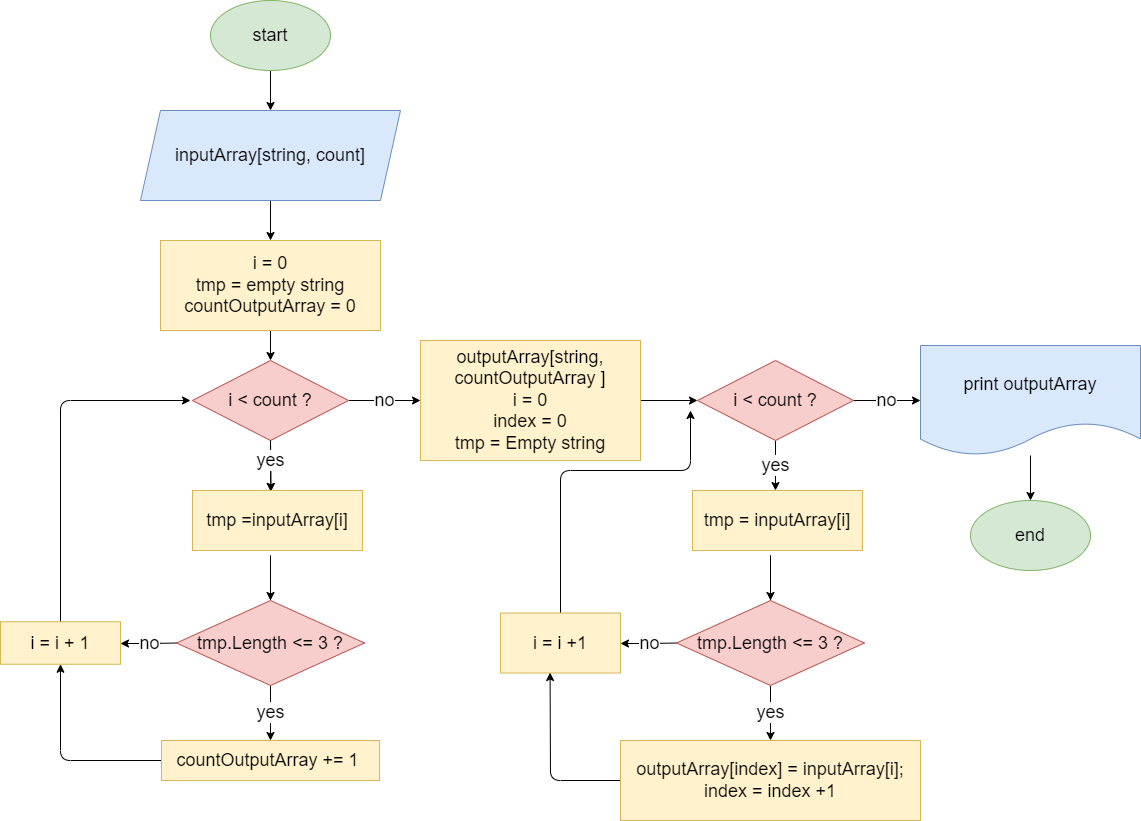

The diagram above was exported from draw.io. Its source (the exported page's mxGraphModel, read from the mxfile embedded in the PNG):
<mxGraphModel dx="1827" dy="1831" grid="1" gridSize="10" guides="1" tooltips="1" connect="1" arrows="1" fold="1" page="1" pageScale="1" pageWidth="827" pageHeight="1169" math="0" shadow="0">
  <root>
    <mxCell id="0" />
    <mxCell id="1" parent="0" />
    <mxCell id="5" style="edgeStyle=none;html=1;exitX=0.5;exitY=1;exitDx=0;exitDy=0;entryX=0.5;entryY=0;entryDx=0;entryDy=0;fontSize=18;" parent="1" source="2" target="3" edge="1">
      <mxGeometry relative="1" as="geometry" />
    </mxCell>
    <mxCell id="2" value="&lt;font style=&quot;font-size: 18px&quot;&gt;start&lt;/font&gt;" style="ellipse;whiteSpace=wrap;html=1;fillColor=#d5e8d4;strokeColor=#82b366;" parent="1" vertex="1">
      <mxGeometry x="340" y="-40" width="120" height="70" as="geometry" />
    </mxCell>
    <mxCell id="7" style="edgeStyle=none;html=1;exitX=0.5;exitY=1;exitDx=0;exitDy=0;fontSize=18;entryX=0.5;entryY=0;entryDx=0;entryDy=0;" parent="1" source="3" target="6" edge="1">
      <mxGeometry relative="1" as="geometry">
        <mxPoint x="410" y="240" as="targetPoint" />
      </mxGeometry>
    </mxCell>
    <mxCell id="3" value="inputArray[string, count]&lt;br&gt;" style="shape=parallelogram;perimeter=parallelogramPerimeter;whiteSpace=wrap;html=1;fixedSize=1;fontSize=18;fillColor=#dae8fc;strokeColor=#6c8ebf;" parent="1" vertex="1">
      <mxGeometry x="270" y="70" width="260" height="90" as="geometry" />
    </mxCell>
    <mxCell id="14" style="edgeStyle=none;html=1;exitX=0.5;exitY=1;exitDx=0;exitDy=0;entryX=0.5;entryY=0;entryDx=0;entryDy=0;fontSize=18;" parent="1" source="6" target="8" edge="1">
      <mxGeometry relative="1" as="geometry" />
    </mxCell>
    <mxCell id="6" value="i = 0&lt;br&gt;tmp = empty string&lt;br&gt;countOutputArray = 0" style="rounded=0;whiteSpace=wrap;html=1;fontSize=18;fillColor=#fff2cc;strokeColor=#d6b656;" parent="1" vertex="1">
      <mxGeometry x="290" y="200" width="220" height="90" as="geometry" />
    </mxCell>
    <mxCell id="22" value="yes" style="edgeStyle=none;html=1;exitX=0.5;exitY=1;exitDx=0;exitDy=0;entryX=0.461;entryY=0.017;entryDx=0;entryDy=0;entryPerimeter=0;fontSize=18;" parent="1" source="8" target="21" edge="1">
      <mxGeometry x="-0.2159" relative="1" as="geometry">
        <mxPoint as="offset" />
      </mxGeometry>
    </mxCell>
    <mxCell id="37" value="no" style="edgeStyle=none;html=1;exitX=1;exitY=0.5;exitDx=0;exitDy=0;entryX=0;entryY=0.5;entryDx=0;entryDy=0;fontSize=18;" parent="1" source="8" target="36" edge="1">
      <mxGeometry relative="1" as="geometry" />
    </mxCell>
    <mxCell id="8" value="i &amp;lt; count ?" style="rhombus;whiteSpace=wrap;html=1;fontSize=18;fillColor=#f8cecc;strokeColor=#b85450;" parent="1" vertex="1">
      <mxGeometry x="322" y="320" width="156" height="80" as="geometry" />
    </mxCell>
    <mxCell id="67" value="yes" style="edgeStyle=none;html=1;exitX=0.5;exitY=1;exitDx=0;exitDy=0;fontSize=18;" parent="1" source="15" edge="1">
      <mxGeometry x="-0.0003" relative="1" as="geometry">
        <mxPoint x="905" y="450" as="targetPoint" />
        <mxPoint as="offset" />
      </mxGeometry>
    </mxCell>
    <mxCell id="73" value="no" style="edgeStyle=none;html=1;exitX=1;exitY=0.5;exitDx=0;exitDy=0;entryX=0;entryY=0.5;entryDx=0;entryDy=0;fontSize=18;" parent="1" source="15" target="71" edge="1">
      <mxGeometry relative="1" as="geometry" />
    </mxCell>
    <mxCell id="15" value="i &amp;lt; count ?" style="rhombus;whiteSpace=wrap;html=1;fontSize=18;fillColor=#f8cecc;strokeColor=#b85450;" parent="1" vertex="1">
      <mxGeometry x="827" y="320" width="156" height="80" as="geometry" />
    </mxCell>
    <mxCell id="21" value="tmp =inputArray[i]" style="rounded=0;whiteSpace=wrap;html=1;fontSize=18;" parent="1" vertex="1">
      <mxGeometry x="322" y="450" width="170" height="60" as="geometry" />
    </mxCell>
    <mxCell id="26" style="edgeStyle=none;html=1;exitX=0.5;exitY=0;exitDx=0;exitDy=0;entryX=0.5;entryY=0;entryDx=0;entryDy=0;fontSize=18;" parent="1" source="24" target="24" edge="1">
      <mxGeometry relative="1" as="geometry">
        <Array as="points">
          <mxPoint x="400" y="510" />
        </Array>
      </mxGeometry>
    </mxCell>
    <mxCell id="31" value="yes" style="edgeStyle=none;html=1;exitX=0.5;exitY=1;exitDx=0;exitDy=0;fontSize=18;" parent="1" source="24" target="29" edge="1">
      <mxGeometry relative="1" as="geometry" />
    </mxCell>
    <mxCell id="32" value="no" style="edgeStyle=none;html=1;exitX=0;exitY=0.5;exitDx=0;exitDy=0;fontSize=18;" parent="1" source="24" edge="1">
      <mxGeometry relative="1" as="geometry">
        <mxPoint x="250" y="603" as="targetPoint" />
        <Array as="points">
          <mxPoint x="280" y="603" />
        </Array>
      </mxGeometry>
    </mxCell>
    <mxCell id="24" value="tmp.Length &amp;lt;= 3 ?" style="rhombus;whiteSpace=wrap;html=1;fontSize=18;fillColor=#f8cecc;strokeColor=#b85450;" parent="1" vertex="1">
      <mxGeometry x="306" y="560" width="188" height="85" as="geometry" />
    </mxCell>
    <mxCell id="35" style="edgeStyle=none;html=1;exitX=0;exitY=0.5;exitDx=0;exitDy=0;entryX=0.5;entryY=1;entryDx=0;entryDy=0;fontSize=18;" parent="1" source="29" target="33" edge="1">
      <mxGeometry relative="1" as="geometry">
        <Array as="points">
          <mxPoint x="190" y="720" />
        </Array>
      </mxGeometry>
    </mxCell>
    <mxCell id="29" value="countOutputArray += 1&amp;nbsp;" style="rounded=0;whiteSpace=wrap;html=1;fontSize=18;fillColor=#fff2cc;strokeColor=#d6b656;" parent="1" vertex="1">
      <mxGeometry x="291" y="700" width="218" height="40" as="geometry" />
    </mxCell>
    <mxCell id="34" style="edgeStyle=none;html=1;fontSize=18;" parent="1" source="33" edge="1">
      <mxGeometry relative="1" as="geometry">
        <mxPoint x="320" y="360" as="targetPoint" />
        <Array as="points">
          <mxPoint x="190" y="360" />
        </Array>
      </mxGeometry>
    </mxCell>
    <mxCell id="33" value="i = i + 1" style="rounded=0;whiteSpace=wrap;html=1;fontSize=18;fillColor=#fff2cc;strokeColor=#d6b656;" parent="1" vertex="1">
      <mxGeometry x="130" y="581.25" width="120" height="42.5" as="geometry" />
    </mxCell>
    <mxCell id="39" style="edgeStyle=none;html=1;exitX=1;exitY=0.5;exitDx=0;exitDy=0;entryX=0;entryY=0.5;entryDx=0;entryDy=0;fontSize=18;" parent="1" source="36" target="15" edge="1">
      <mxGeometry relative="1" as="geometry" />
    </mxCell>
    <mxCell id="36" value="outputArray[string, countOutputArray&amp;nbsp;]&lt;br&gt;i = 0&lt;br&gt;index = 0&lt;br&gt;tmp = Empty string" style="rounded=0;whiteSpace=wrap;html=1;fontSize=18;fillColor=#fff2cc;strokeColor=#d6b656;" parent="1" vertex="1">
      <mxGeometry x="550" y="300" width="220" height="120" as="geometry" />
    </mxCell>
    <mxCell id="42" value="yes" style="edgeStyle=none;html=1;exitX=0.5;exitY=1;exitDx=0;exitDy=0;entryX=0.461;entryY=0.017;entryDx=0;entryDy=0;entryPerimeter=0;fontSize=18;" parent="1" target="43" edge="1">
      <mxGeometry x="-0.2159" relative="1" as="geometry">
        <mxPoint x="400" y="400" as="sourcePoint" />
        <mxPoint as="offset" />
      </mxGeometry>
    </mxCell>
    <mxCell id="43" value="tmp =inputArray[i]" style="rounded=0;whiteSpace=wrap;html=1;fontSize=18;fillColor=#fff2cc;strokeColor=#d6b656;" parent="1" vertex="1">
      <mxGeometry x="322" y="450" width="170" height="60" as="geometry" />
    </mxCell>
    <mxCell id="60" value="tmp =inputArray[i]" style="rounded=0;whiteSpace=wrap;html=1;fontSize=18;" parent="1" vertex="1">
      <mxGeometry x="822" y="450" width="170" height="60" as="geometry" />
    </mxCell>
    <mxCell id="61" style="edgeStyle=none;html=1;exitX=0.5;exitY=0;exitDx=0;exitDy=0;entryX=0.5;entryY=0;entryDx=0;entryDy=0;fontSize=18;" parent="1" source="64" target="64" edge="1">
      <mxGeometry relative="1" as="geometry">
        <Array as="points">
          <mxPoint x="900" y="510" />
        </Array>
      </mxGeometry>
    </mxCell>
    <mxCell id="62" value="yes" style="edgeStyle=none;html=1;exitX=0.5;exitY=1;exitDx=0;exitDy=0;fontSize=18;" parent="1" source="64" target="65" edge="1">
      <mxGeometry relative="1" as="geometry" />
    </mxCell>
    <mxCell id="63" value="no" style="edgeStyle=none;html=1;exitX=0;exitY=0.5;exitDx=0;exitDy=0;fontSize=18;" parent="1" source="64" edge="1">
      <mxGeometry relative="1" as="geometry">
        <mxPoint x="750" y="603" as="targetPoint" />
        <Array as="points">
          <mxPoint x="780" y="603" />
        </Array>
      </mxGeometry>
    </mxCell>
    <mxCell id="64" value="tmp.Length &amp;lt;= 3 ?" style="rhombus;whiteSpace=wrap;html=1;fontSize=18;fillColor=#f8cecc;strokeColor=#b85450;" parent="1" vertex="1">
      <mxGeometry x="806" y="560" width="188" height="85" as="geometry" />
    </mxCell>
    <mxCell id="69" style="edgeStyle=none;html=1;exitX=0;exitY=0.5;exitDx=0;exitDy=0;entryX=0.413;entryY=0.992;entryDx=0;entryDy=0;entryPerimeter=0;fontSize=18;" parent="1" source="65" target="68" edge="1">
      <mxGeometry relative="1" as="geometry">
        <Array as="points">
          <mxPoint x="680" y="740" />
        </Array>
      </mxGeometry>
    </mxCell>
    <mxCell id="65" value="outputArray[index] = inputArray[i];&lt;br&gt;index = index +1" style="rounded=0;whiteSpace=wrap;html=1;fontSize=18;fillColor=#fff2cc;strokeColor=#d6b656;" parent="1" vertex="1">
      <mxGeometry x="750" y="700" width="300" height="80" as="geometry" />
    </mxCell>
    <mxCell id="66" value="tmp = inputArray[i]" style="rounded=0;whiteSpace=wrap;html=1;fontSize=18;fillColor=#fff2cc;strokeColor=#d6b656;" parent="1" vertex="1">
      <mxGeometry x="822" y="450" width="170" height="60" as="geometry" />
    </mxCell>
    <mxCell id="70" style="edgeStyle=none;html=1;exitX=0.5;exitY=0;exitDx=0;exitDy=0;fontSize=18;" parent="1" source="68" edge="1">
      <mxGeometry relative="1" as="geometry">
        <mxPoint x="820" y="370" as="targetPoint" />
        <Array as="points">
          <mxPoint x="690" y="430" />
          <mxPoint x="820" y="430" />
        </Array>
      </mxGeometry>
    </mxCell>
    <mxCell id="68" value="i = i +1" style="rounded=0;whiteSpace=wrap;html=1;fontSize=18;fillColor=#fff2cc;strokeColor=#d6b656;" parent="1" vertex="1">
      <mxGeometry x="630" y="572.5" width="120" height="60" as="geometry" />
    </mxCell>
    <mxCell id="75" style="edgeStyle=none;html=1;entryX=0.5;entryY=0;entryDx=0;entryDy=0;fontSize=18;" parent="1" source="71" target="74" edge="1">
      <mxGeometry relative="1" as="geometry" />
    </mxCell>
    <mxCell id="71" value="print outputArray" style="shape=document;whiteSpace=wrap;html=1;boundedLbl=1;fontSize=18;fillColor=#dae8fc;strokeColor=#6c8ebf;" parent="1" vertex="1">
      <mxGeometry x="1050" y="305" width="220" height="110" as="geometry" />
    </mxCell>
    <mxCell id="74" value="&lt;font style=&quot;font-size: 18px&quot;&gt;end&lt;/font&gt;" style="ellipse;whiteSpace=wrap;html=1;fillColor=#d5e8d4;strokeColor=#82b366;" parent="1" vertex="1">
      <mxGeometry x="1100" y="460" width="120" height="70" as="geometry" />
    </mxCell>
  </root>
</mxGraphModel>